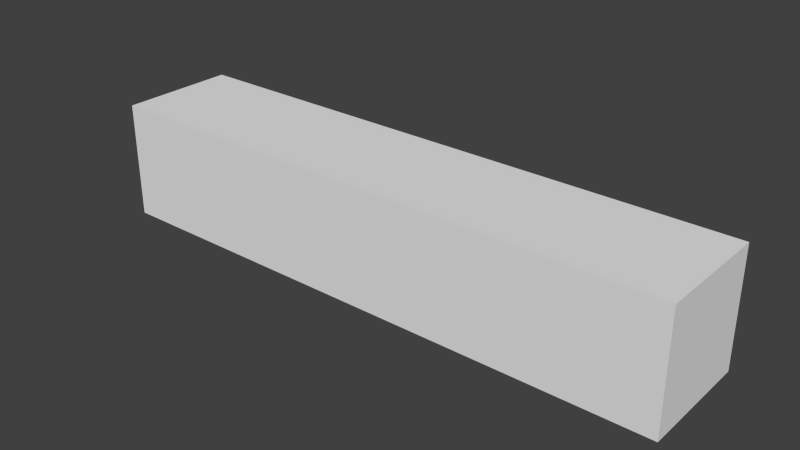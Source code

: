# Source: health.blend  (saved by Blender 2.70.0; exported with 4.5.12 LTS)
import bpy
from mathutils import Matrix  # noqa: F401  (used for matrix-valued properties, if any)

bpy.ops.wm.read_factory_settings(use_empty=True)
scene = bpy.context.scene
scene.name = 'Scene'

# ---- collections
col_collection_1 = bpy.data.collections.new('Collection 1'); scene.collection.children.link(col_collection_1)

# ---- world
world_world = bpy.data.worlds.new('World'); scene.world = world_world
world_world.color = (0.05088, 0.05088, 0.05088)
world_world.use_sun_shadow = False
world_world.sun_shadow_jitter_overblur = 0.0
world_world.cycles.sampling_method = 'MANUAL'
world_world.cycles.sample_map_resolution = 256

# ---- meshes
me_cube_001 = bpy.data.meshes.new('Cube.001')
me_cube_001.from_pydata([(0.0, -1.0, -1.0), (0.0, 1.0, -1.0), (10.0, 1.0, -1.0), (10.0, -1.0, -1.0), (0.0, -1.0, 1.0), (0.0, 1.0, 1.0), (10.0, 1.0, 1.0), (10.0, -1.0, 1.0)], [], [(4, 5, 1, 0), (5, 6, 2, 1), (6, 7, 3, 2), (7, 4, 0, 3), (0, 1, 2, 3), (7, 6, 5, 4)])
me_cube_001.use_remesh_preserve_volume = False
me_cube_001.use_remesh_preserve_attributes = False
me_cube_001.use_mirror_vertex_groups = False
me_cube_001.update()

# ---- objects
ob_cube = bpy.data.objects.new('Cube', me_cube_001)

# ---- transforms, parenting, visibility, modifiers, constraints
ob_cube.location = (0.0, 0.0, 0.0)
ob_cube.lineart.crease_threshold = 0.0

# ---- collection membership
col_collection_1.objects.link(ob_cube)

# ---- scene / render settings (as saved in the file)
scene.frame_start = 1; scene.frame_end = 250; scene.frame_set(1)
scene.render.engine = 'BLENDER_EEVEE_NEXT'
scene.render.resolution_percentage = 50
scene.render.dither_intensity = 0.0
scene.cycles.use_denoising = False
scene.cycles.samples = 10
scene.cycles.sampling_pattern = 'TABULATED_SOBOL'
scene.cycles.light_sampling_threshold = 0.0
scene.cycles.use_adaptive_sampling = False
scene.cycles.use_light_tree = False
scene.cycles.blur_glossy = 0.0
scene.cycles.volume_bounces = 1
scene.cycles.pixel_filter_type = 'GAUSSIAN'
scene.cycles.sample_clamp_indirect = 0.0
scene.view_settings.view_transform = 'Standard'
bpy.context.view_layer.update()

# ---- added for rendering (the .blend has no active camera and no usable light): camera, sun
cam_auto = bpy.data.cameras.new('AutoCamera')
cam_auto.lens = 50.0
cam_auto.sensor_width = 36.0
cam_auto.clip_end = 1000.0
ob_auto_camera = bpy.data.objects.new('AutoCamera', cam_auto)
scene.collection.objects.link(ob_auto_camera)
ob_auto_camera.location = (14.6152, -11.5383, 7.69217)
ob_auto_camera.rotation_euler = (1.09748, -7.21219e-08, 0.694738)
scene.camera = ob_auto_camera
light_auto_sun = bpy.data.lights.new('AutoSun', 'SUN')
light_auto_sun.energy = 3.0
light_auto_sun.angle = 0.0523599
ob_auto_sun = bpy.data.objects.new('AutoSun', light_auto_sun)
scene.collection.objects.link(ob_auto_sun)
ob_auto_sun.rotation_euler = (0.872665, 0.174533, 0.523599)
bpy.context.view_layer.update()
